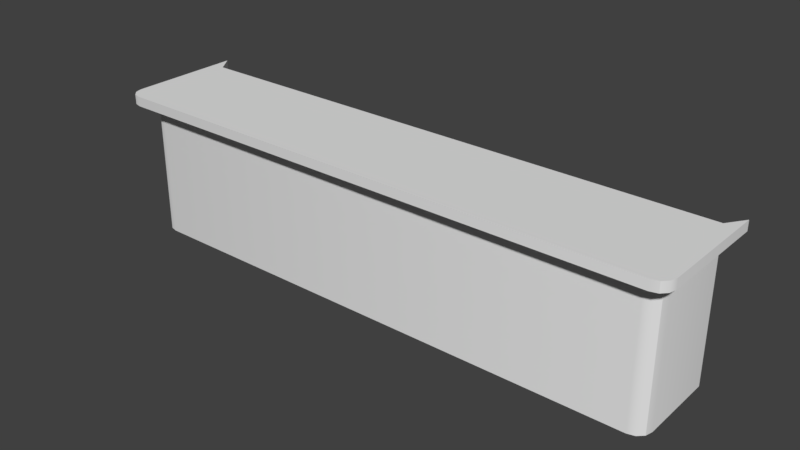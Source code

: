 # Source: Counter.blend  (saved by Blender 2.79.0; exported with 4.5.12 LTS)
import bpy
from mathutils import Matrix  # noqa: F401  (used for matrix-valued properties, if any)

bpy.ops.wm.read_factory_settings(use_empty=True)
scene = bpy.context.scene
scene.name = 'Scene'

# ---- collections
col_collection_1 = bpy.data.collections.new('Collection 1'); scene.collection.children.link(col_collection_1)

# ---- materials (node trees are filled in below, after node groups)
mat_wood = bpy.data.materials.new('Wood')
mat_wood.alpha_threshold = 0.0
mat_wood.use_transparent_shadow = False
mat_wood.roughness = 0.5
mat_countertop = bpy.data.materials.new('Countertop')
mat_countertop.alpha_threshold = 0.0
mat_countertop.use_transparent_shadow = False
mat_countertop.roughness = 0.5

# ---- material node trees

# ---- world
world_world = bpy.data.worlds.new('World'); scene.world = world_world
world_world.color = (0.05088, 0.05088, 0.05088)
world_world.use_sun_shadow = False
world_world.sun_shadow_jitter_overblur = 0.0
world_world.cycles.sampling_method = 'MANUAL'

# ---- meshes
me_cube_001 = bpy.data.meshes.new('Cube.001')
me_cube_001.from_pydata([(-1.0, 1.0, -1.0), (-1.0, 1.0, 2.0), (11.0, 1.0, -1.0), (11.0, 1.0, 2.0), (-1.0, -1.0, 2.213), (-1.0, 1.0, 2.213), (11.0, 1.0, 2.213), (11.0, -1.0, 2.213), (-1.274, 1.388, 2.0), (11.27, 1.388, 2.0), (-1.274, 1.388, 2.213), (11.27, 1.388, 2.213), (-0.6841, -1.0, -1.0), (-1.0, -0.6841, -1.0), (-0.842, -0.9577, -1.0), (-0.9577, -0.842, -1.0), (-1.0, -0.6841, 2.0), (-0.6841, -1.0, 2.0), (-1.182, -1.258, 2.0), (-0.9577, -0.842, 2.0), (-0.842, -0.9577, 2.0), (11.0, -0.6841, -1.0), (10.68, -1.0, -1.0), (10.96, -0.842, -1.0), (10.84, -0.9577, -1.0), (10.68, -1.0, 2.0), (11.0, -0.6841, 2.0), (11.18, -1.258, 2.0), (10.84, -0.9577, 2.0), (10.96, -0.842, 2.0), (-0.9577, -1.388, 2.0), (-1.274, -1.072, 2.0), (-1.092, -1.13, 2.0), (-1.116, -1.346, 2.0), (-1.231, -1.23, 2.0), (11.27, -1.072, 2.0), (10.96, -1.388, 2.0), (11.09, -1.13, 2.0), (11.23, -1.23, 2.0), (11.12, -1.346, 2.0), (-1.274, -1.072, 2.213), (-0.9577, -1.388, 2.213), (-1.092, -1.13, 2.213), (-1.231, -1.23, 2.213), (-1.116, -1.346, 2.213), (10.96, -1.388, 2.213), (11.27, -1.072, 2.213), (11.09, -1.13, 2.213), (11.12, -1.346, 2.213), (11.23, -1.23, 2.213)], [], [(22, 25, 17, 12), (0, 1, 3, 2), (27, 26, 3, 9, 35, 37), (1, 16, 18, 32, 31, 8), (13, 16, 1, 0), (2, 3, 26, 21), (6, 5, 4, 7), (18, 17, 25, 27, 37, 36, 30, 32), (3, 1, 5, 6), (6, 7, 47, 46, 11), (30, 36, 45, 41), (35, 9, 11, 46), (4, 5, 10, 40, 42), (7, 4, 42, 41, 45, 47), (3, 6, 11, 9), (8, 31, 40, 10), (5, 1, 8, 10), (16, 19, 18), (19, 20, 18), (20, 17, 18), (25, 28, 27), (28, 29, 27), (29, 26, 27), (30, 33, 32), (33, 34, 32), (34, 31, 32), (35, 38, 37), (38, 39, 37), (39, 36, 37), (40, 43, 42), (43, 44, 42), (44, 41, 42), (45, 48, 47), (48, 49, 47), (49, 46, 47), (12, 17, 20, 14), (14, 20, 19, 15), (15, 19, 16, 13), (25, 22, 24, 28), (28, 24, 23, 29), (29, 23, 21, 26), (30, 41, 44, 33), (33, 44, 43, 34), (34, 43, 40, 31), (35, 46, 49, 38), (38, 49, 48, 39), (39, 48, 45, 36), (0, 2, 21, 23, 24, 22, 12, 14, 15, 13)])
me_cube_001.polygons.foreach_set('use_smooth', [True] * 48)
me_cube_001.polygons.foreach_set('material_index', [0, 0, 1, 1, 0, 0, 1, 1, 0, 1, 1, 1, 1, 1, 0, 1, 0, 0, 0, 0, 0, 0, 0, 1, 1, 1, 1, 1, 1, 1, 1, 1, 1, 1, 1, 0, 0, 0, 0, 0, 0, 1, 1, 1, 1, 1, 1, 0])
me_cube_001.materials.append(mat_wood)
me_cube_001.materials.append(mat_countertop)
me_cube_001.use_remesh_preserve_volume = False
me_cube_001.use_remesh_preserve_attributes = False
me_cube_001.use_mirror_vertex_groups = False
me_cube_001.update()

# ---- objects
ob_cube = bpy.data.objects.new('Cube', me_cube_001)

# ---- transforms, parenting, visibility, modifiers, constraints
ob_cube.location = (0.0, 0.0, 0.0)
ob_cube.scale = (0.5, 0.5, 0.5)
ob_cube.lineart.crease_threshold = 0.0
_m = ob_cube.modifiers.new('EdgeSplit', 'EDGE_SPLIT')

# ---- collection membership
col_collection_1.objects.link(ob_cube)

# ---- scene / render settings (as saved in the file)
scene.frame_start = 1; scene.frame_end = 250; scene.frame_set(1)
scene.render.engine = 'BLENDER_EEVEE_NEXT'
scene.render.resolution_percentage = 50
scene.render.dither_intensity = 0.0
scene.cycles.use_denoising = False
scene.cycles.samples = 128
scene.cycles.sampling_pattern = 'TABULATED_SOBOL'
scene.cycles.use_adaptive_sampling = False
scene.cycles.use_light_tree = False
scene.cycles.blur_glossy = 0.0
scene.cycles.sample_clamp_indirect = 0.0
scene.view_settings.view_transform = 'Standard'
bpy.context.view_layer.update()

# ---- added for rendering (the .blend has no active camera and no usable light): camera, sun
cam_auto = bpy.data.cameras.new('AutoCamera')
cam_auto.lens = 50.0
cam_auto.sensor_width = 36.0
cam_auto.clip_end = 1000.0
ob_auto_camera = bpy.data.objects.new('AutoCamera', cam_auto)
scene.collection.objects.link(ob_auto_camera)
ob_auto_camera.location = (8.62802, -7.35363, 5.20573)
ob_auto_camera.rotation_euler = (1.09748, -7.21219e-08, 0.694738)
scene.camera = ob_auto_camera
light_auto_sun = bpy.data.lights.new('AutoSun', 'SUN')
light_auto_sun.energy = 3.0
light_auto_sun.angle = 0.0523599
ob_auto_sun = bpy.data.objects.new('AutoSun', light_auto_sun)
scene.collection.objects.link(ob_auto_sun)
ob_auto_sun.rotation_euler = (0.872665, 0.174533, 0.523599)
bpy.context.view_layer.update()
